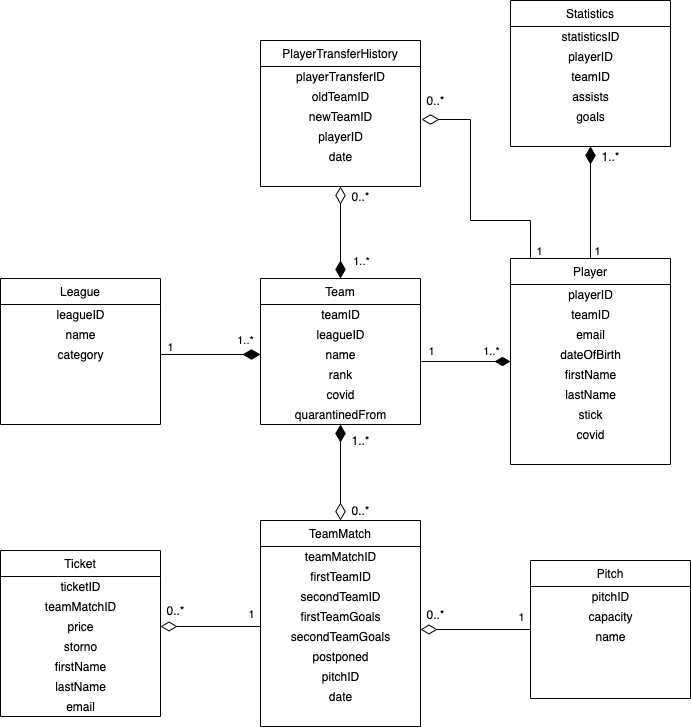

The diagram above was exported from draw.io. Its source (the exported page's mxGraphModel, read from the mxfile embedded in the PNG):
<mxGraphModel dx="946" dy="542" grid="1" gridSize="10" guides="1" tooltips="1" connect="1" arrows="1" fold="1" page="1" pageScale="1" pageWidth="827" pageHeight="1169" math="0" shadow="0">
  <root>
    <mxCell id="WIyWlLk6GJQsqaUBKTNV-0" />
    <mxCell id="WIyWlLk6GJQsqaUBKTNV-1" parent="WIyWlLk6GJQsqaUBKTNV-0" />
    <mxCell id="SXde1_B3SVta3ZP5FGLc-12" value="" style="edgeStyle=orthogonalEdgeStyle;orthogonalLoop=1;jettySize=auto;html=1;endArrow=diamondThin;endFill=1;startArrow=none;startFill=0;rounded=0;endSize=15;" parent="WIyWlLk6GJQsqaUBKTNV-1" source="SXde1_B3SVta3ZP5FGLc-15" target="SXde1_B3SVta3ZP5FGLc-21" edge="1">
      <mxGeometry relative="1" as="geometry" />
    </mxCell>
    <mxCell id="SXde1_B3SVta3ZP5FGLc-13" value="1" style="edgeLabel;html=1;align=center;verticalAlign=middle;resizable=0;points=[];" parent="SXde1_B3SVta3ZP5FGLc-12" vertex="1" connectable="0">
      <mxGeometry x="-0.85" y="2" relative="1" as="geometry">
        <mxPoint x="8" as="offset" />
      </mxGeometry>
    </mxCell>
    <mxCell id="SXde1_B3SVta3ZP5FGLc-15" value="Player" style="swimlane;fontStyle=0;align=center;verticalAlign=top;childLayout=stackLayout;horizontal=1;startSize=26;horizontalStack=0;resizeParent=1;resizeLast=0;collapsible=1;marginBottom=0;rounded=0;shadow=0;strokeWidth=1;" parent="WIyWlLk6GJQsqaUBKTNV-1" vertex="1">
      <mxGeometry x="610" y="308" width="160" height="206" as="geometry">
        <mxRectangle x="130" y="380" width="160" height="26" as="alternateBounds" />
      </mxGeometry>
    </mxCell>
    <mxCell id="SXde1_B3SVta3ZP5FGLc-89" value="playerID" style="text;html=1;align=center;verticalAlign=middle;resizable=0;points=[];autosize=1;" parent="SXde1_B3SVta3ZP5FGLc-15" vertex="1">
      <mxGeometry y="26" width="160" height="20" as="geometry" />
    </mxCell>
    <mxCell id="SXde1_B3SVta3ZP5FGLc-90" value="teamID" style="text;html=1;align=center;verticalAlign=middle;resizable=0;points=[];autosize=1;" parent="SXde1_B3SVta3ZP5FGLc-15" vertex="1">
      <mxGeometry y="46" width="160" height="20" as="geometry" />
    </mxCell>
    <mxCell id="SXde1_B3SVta3ZP5FGLc-95" value="email" style="text;html=1;align=center;verticalAlign=middle;resizable=0;points=[];autosize=1;" parent="SXde1_B3SVta3ZP5FGLc-15" vertex="1">
      <mxGeometry y="66" width="160" height="20" as="geometry" />
    </mxCell>
    <mxCell id="SXde1_B3SVta3ZP5FGLc-92" value="dateOfBirth" style="text;html=1;align=center;verticalAlign=middle;resizable=0;points=[];autosize=1;" parent="SXde1_B3SVta3ZP5FGLc-15" vertex="1">
      <mxGeometry y="86" width="160" height="20" as="geometry" />
    </mxCell>
    <mxCell id="SXde1_B3SVta3ZP5FGLc-91" value="firstName" style="text;html=1;align=center;verticalAlign=middle;resizable=0;points=[];autosize=1;" parent="SXde1_B3SVta3ZP5FGLc-15" vertex="1">
      <mxGeometry y="106" width="160" height="20" as="geometry" />
    </mxCell>
    <mxCell id="9PojVhqRH3TgMHouhc6c-30" value="lastName" style="text;html=1;align=center;verticalAlign=middle;resizable=0;points=[];autosize=1;" parent="SXde1_B3SVta3ZP5FGLc-15" vertex="1">
      <mxGeometry y="126" width="160" height="20" as="geometry" />
    </mxCell>
    <mxCell id="SXde1_B3SVta3ZP5FGLc-16" value="stick" style="text;html=1;align=center;verticalAlign=middle;resizable=0;points=[];autosize=1;" parent="SXde1_B3SVta3ZP5FGLc-15" vertex="1">
      <mxGeometry y="146" width="160" height="20" as="geometry" />
    </mxCell>
    <mxCell id="9PojVhqRH3TgMHouhc6c-31" value="covid" style="text;html=1;align=center;verticalAlign=middle;resizable=0;points=[];autosize=1;" parent="SXde1_B3SVta3ZP5FGLc-15" vertex="1">
      <mxGeometry y="166" width="160" height="20" as="geometry" />
    </mxCell>
    <mxCell id="SXde1_B3SVta3ZP5FGLc-21" value="Statistics" style="swimlane;fontStyle=0;align=center;verticalAlign=top;childLayout=stackLayout;horizontal=1;startSize=26;horizontalStack=0;resizeParent=1;resizeLast=0;collapsible=1;marginBottom=0;rounded=0;shadow=0;strokeWidth=1;" parent="WIyWlLk6GJQsqaUBKTNV-1" vertex="1">
      <mxGeometry x="610" y="50" width="160" height="146" as="geometry">
        <mxRectangle x="130" y="380" width="160" height="26" as="alternateBounds" />
      </mxGeometry>
    </mxCell>
    <mxCell id="SXde1_B3SVta3ZP5FGLc-22" value="statisticsID" style="text;html=1;align=center;verticalAlign=middle;resizable=0;points=[];autosize=1;" parent="SXde1_B3SVta3ZP5FGLc-21" vertex="1">
      <mxGeometry y="26" width="160" height="20" as="geometry" />
    </mxCell>
    <mxCell id="SXde1_B3SVta3ZP5FGLc-23" value="playerID" style="text;html=1;align=center;verticalAlign=middle;resizable=0;points=[];autosize=1;" parent="SXde1_B3SVta3ZP5FGLc-21" vertex="1">
      <mxGeometry y="46" width="160" height="20" as="geometry" />
    </mxCell>
    <mxCell id="9PojVhqRH3TgMHouhc6c-0" value="teamID" style="text;html=1;align=center;verticalAlign=middle;resizable=0;points=[];autosize=1;" parent="SXde1_B3SVta3ZP5FGLc-21" vertex="1">
      <mxGeometry y="66" width="160" height="20" as="geometry" />
    </mxCell>
    <mxCell id="SXde1_B3SVta3ZP5FGLc-24" value="assists" style="text;html=1;align=center;verticalAlign=middle;resizable=0;points=[];autosize=1;" parent="SXde1_B3SVta3ZP5FGLc-21" vertex="1">
      <mxGeometry y="86" width="160" height="20" as="geometry" />
    </mxCell>
    <mxCell id="SXde1_B3SVta3ZP5FGLc-25" value="goals" style="text;html=1;align=center;verticalAlign=middle;resizable=0;points=[];autosize=1;" parent="SXde1_B3SVta3ZP5FGLc-21" vertex="1">
      <mxGeometry y="106" width="160" height="20" as="geometry" />
    </mxCell>
    <mxCell id="9PojVhqRH3TgMHouhc6c-24" style="edgeStyle=orthogonalEdgeStyle;rounded=0;orthogonalLoop=1;jettySize=auto;html=1;entryX=0.5;entryY=1;entryDx=0;entryDy=0;startArrow=diamondThin;startFill=1;endArrow=diamondThin;endFill=0;startSize=15;endSize=15;" parent="WIyWlLk6GJQsqaUBKTNV-1" source="SXde1_B3SVta3ZP5FGLc-29" target="9PojVhqRH3TgMHouhc6c-7" edge="1">
      <mxGeometry relative="1" as="geometry" />
    </mxCell>
    <mxCell id="SXde1_B3SVta3ZP5FGLc-29" value="Team" style="swimlane;fontStyle=0;align=center;verticalAlign=top;childLayout=stackLayout;horizontal=1;startSize=26;horizontalStack=0;resizeParent=1;resizeLast=0;collapsible=1;marginBottom=0;rounded=0;shadow=0;strokeWidth=1;" parent="WIyWlLk6GJQsqaUBKTNV-1" vertex="1">
      <mxGeometry x="360" y="328" width="160" height="146" as="geometry">
        <mxRectangle x="230" y="140" width="160" height="26" as="alternateBounds" />
      </mxGeometry>
    </mxCell>
    <mxCell id="SXde1_B3SVta3ZP5FGLc-30" value="teamID" style="text;html=1;align=center;verticalAlign=middle;resizable=0;points=[];autosize=1;" parent="SXde1_B3SVta3ZP5FGLc-29" vertex="1">
      <mxGeometry y="26" width="160" height="20" as="geometry" />
    </mxCell>
    <mxCell id="SXde1_B3SVta3ZP5FGLc-31" value="leagueID" style="text;html=1;align=center;verticalAlign=middle;resizable=0;points=[];autosize=1;" parent="SXde1_B3SVta3ZP5FGLc-29" vertex="1">
      <mxGeometry y="46" width="160" height="20" as="geometry" />
    </mxCell>
    <mxCell id="SXde1_B3SVta3ZP5FGLc-32" value="name" style="text;html=1;align=center;verticalAlign=middle;resizable=0;points=[];autosize=1;" parent="SXde1_B3SVta3ZP5FGLc-29" vertex="1">
      <mxGeometry y="66" width="160" height="20" as="geometry" />
    </mxCell>
    <mxCell id="SXde1_B3SVta3ZP5FGLc-33" value="rank" style="text;html=1;align=center;verticalAlign=middle;resizable=0;points=[];autosize=1;" parent="SXde1_B3SVta3ZP5FGLc-29" vertex="1">
      <mxGeometry y="86" width="160" height="20" as="geometry" />
    </mxCell>
    <mxCell id="SXde1_B3SVta3ZP5FGLc-34" value="covid" style="text;html=1;align=center;verticalAlign=middle;resizable=0;points=[];autosize=1;" parent="SXde1_B3SVta3ZP5FGLc-29" vertex="1">
      <mxGeometry y="106" width="160" height="20" as="geometry" />
    </mxCell>
    <mxCell id="SXde1_B3SVta3ZP5FGLc-35" value="quarantinedFrom" style="text;html=1;align=center;verticalAlign=middle;resizable=0;points=[];autosize=1;" parent="SXde1_B3SVta3ZP5FGLc-29" vertex="1">
      <mxGeometry y="126" width="160" height="20" as="geometry" />
    </mxCell>
    <mxCell id="SXde1_B3SVta3ZP5FGLc-36" value="" style="edgeStyle=orthogonalEdgeStyle;orthogonalLoop=1;jettySize=auto;html=1;endArrow=none;endFill=0;startSize=14;endSize=14;startArrow=diamondThin;startFill=0;rounded=0;" parent="WIyWlLk6GJQsqaUBKTNV-1" target="SXde1_B3SVta3ZP5FGLc-44" edge="1">
      <mxGeometry relative="1" as="geometry">
        <mxPoint x="520" y="679" as="sourcePoint" />
      </mxGeometry>
    </mxCell>
    <mxCell id="SXde1_B3SVta3ZP5FGLc-37" value="1" style="edgeLabel;html=1;align=center;verticalAlign=middle;resizable=0;points=[];" parent="SXde1_B3SVta3ZP5FGLc-36" vertex="1" connectable="0">
      <mxGeometry x="0.9243" y="-1" relative="1" as="geometry">
        <mxPoint x="-5.8100000000000005" y="-14" as="offset" />
      </mxGeometry>
    </mxCell>
    <mxCell id="SXde1_B3SVta3ZP5FGLc-44" value="Pitch" style="swimlane;fontStyle=0;align=center;verticalAlign=top;childLayout=stackLayout;horizontal=1;startSize=26;horizontalStack=0;resizeParent=1;resizeLast=0;collapsible=1;marginBottom=0;rounded=0;shadow=0;strokeWidth=1;" parent="WIyWlLk6GJQsqaUBKTNV-1" vertex="1">
      <mxGeometry x="630" y="610" width="160" height="138" as="geometry">
        <mxRectangle x="230" y="140" width="160" height="26" as="alternateBounds" />
      </mxGeometry>
    </mxCell>
    <mxCell id="SXde1_B3SVta3ZP5FGLc-45" value="pitchID" style="text;html=1;align=center;verticalAlign=middle;resizable=0;points=[];autosize=1;" parent="SXde1_B3SVta3ZP5FGLc-44" vertex="1">
      <mxGeometry y="26" width="160" height="20" as="geometry" />
    </mxCell>
    <mxCell id="SXde1_B3SVta3ZP5FGLc-47" value="capacity" style="text;html=1;align=center;verticalAlign=middle;resizable=0;points=[];autosize=1;" parent="SXde1_B3SVta3ZP5FGLc-44" vertex="1">
      <mxGeometry y="46" width="160" height="20" as="geometry" />
    </mxCell>
    <mxCell id="SXde1_B3SVta3ZP5FGLc-48" value="name" style="text;html=1;align=center;verticalAlign=middle;resizable=0;points=[];autosize=1;" parent="SXde1_B3SVta3ZP5FGLc-44" vertex="1">
      <mxGeometry y="66" width="160" height="20" as="geometry" />
    </mxCell>
    <mxCell id="SXde1_B3SVta3ZP5FGLc-69" value="1..*" style="text;html=1;align=center;verticalAlign=middle;resizable=0;points=[];autosize=1;" parent="WIyWlLk6GJQsqaUBKTNV-1" vertex="1">
      <mxGeometry x="445" y="480" width="30" height="20" as="geometry" />
    </mxCell>
    <mxCell id="SXde1_B3SVta3ZP5FGLc-70" value="0..*" style="text;html=1;align=center;verticalAlign=middle;resizable=0;points=[];autosize=1;" parent="WIyWlLk6GJQsqaUBKTNV-1" vertex="1">
      <mxGeometry x="520" y="654" width="30" height="20" as="geometry" />
    </mxCell>
    <mxCell id="SXde1_B3SVta3ZP5FGLc-75" value="League" style="swimlane;fontStyle=0;align=center;verticalAlign=top;childLayout=stackLayout;horizontal=1;startSize=26;horizontalStack=0;resizeParent=1;resizeLast=0;collapsible=1;marginBottom=0;rounded=0;shadow=0;strokeWidth=1;" parent="WIyWlLk6GJQsqaUBKTNV-1" vertex="1">
      <mxGeometry x="100" y="328" width="160" height="146" as="geometry">
        <mxRectangle x="230" y="140" width="160" height="26" as="alternateBounds" />
      </mxGeometry>
    </mxCell>
    <mxCell id="SXde1_B3SVta3ZP5FGLc-76" value="leagueID" style="text;html=1;align=center;verticalAlign=middle;resizable=0;points=[];autosize=1;" parent="SXde1_B3SVta3ZP5FGLc-75" vertex="1">
      <mxGeometry y="26" width="160" height="20" as="geometry" />
    </mxCell>
    <mxCell id="SXde1_B3SVta3ZP5FGLc-77" value="name" style="text;html=1;align=center;verticalAlign=middle;resizable=0;points=[];autosize=1;" parent="SXde1_B3SVta3ZP5FGLc-75" vertex="1">
      <mxGeometry y="46" width="160" height="20" as="geometry" />
    </mxCell>
    <mxCell id="SXde1_B3SVta3ZP5FGLc-78" value="category" style="text;html=1;align=center;verticalAlign=middle;resizable=0;points=[];autosize=1;" parent="SXde1_B3SVta3ZP5FGLc-75" vertex="1">
      <mxGeometry y="66" width="160" height="20" as="geometry" />
    </mxCell>
    <mxCell id="SXde1_B3SVta3ZP5FGLc-79" style="edgeStyle=orthogonalEdgeStyle;rounded=0;orthogonalLoop=1;jettySize=auto;html=1;entryX=0;entryY=0.5;entryDx=0;entryDy=0;entryPerimeter=0;endArrow=diamondThin;endFill=1;endSize=15;" parent="WIyWlLk6GJQsqaUBKTNV-1" source="SXde1_B3SVta3ZP5FGLc-78" target="SXde1_B3SVta3ZP5FGLc-32" edge="1">
      <mxGeometry relative="1" as="geometry">
        <mxPoint x="320" y="404" as="targetPoint" />
      </mxGeometry>
    </mxCell>
    <mxCell id="SXde1_B3SVta3ZP5FGLc-81" value="1" style="edgeLabel;html=1;align=center;verticalAlign=middle;resizable=0;points=[];" parent="WIyWlLk6GJQsqaUBKTNV-1" vertex="1" connectable="0">
      <mxGeometry x="460" y="340" as="geometry">
        <mxPoint x="-191" y="56" as="offset" />
      </mxGeometry>
    </mxCell>
    <mxCell id="SXde1_B3SVta3ZP5FGLc-86" value="" style="edgeStyle=orthogonalEdgeStyle;orthogonalLoop=1;jettySize=auto;html=1;endArrow=none;endFill=0;startArrow=diamondThin;startFill=1;startSize=13;rounded=0;exitX=0;exitY=0.5;exitDx=0;exitDy=0;" parent="WIyWlLk6GJQsqaUBKTNV-1" source="SXde1_B3SVta3ZP5FGLc-15" edge="1">
      <mxGeometry relative="1" as="geometry">
        <mxPoint x="550" y="332" as="sourcePoint" />
        <mxPoint x="521" y="411" as="targetPoint" />
        <Array as="points">
          <mxPoint x="521" y="411" />
        </Array>
      </mxGeometry>
    </mxCell>
    <mxCell id="SXde1_B3SVta3ZP5FGLc-87" value="1" style="edgeLabel;html=1;align=center;verticalAlign=middle;resizable=0;points=[];" parent="SXde1_B3SVta3ZP5FGLc-86" vertex="1" connectable="0">
      <mxGeometry x="0.8241" y="-1" relative="1" as="geometry">
        <mxPoint x="1" y="-10" as="offset" />
      </mxGeometry>
    </mxCell>
    <mxCell id="SXde1_B3SVta3ZP5FGLc-88" value="1..*" style="edgeLabel;html=1;align=center;verticalAlign=middle;resizable=0;points=[];" parent="SXde1_B3SVta3ZP5FGLc-86" vertex="1" connectable="0">
      <mxGeometry x="-0.7793" y="-1" relative="1" as="geometry">
        <mxPoint x="-10" y="-10" as="offset" />
      </mxGeometry>
    </mxCell>
    <mxCell id="UrQLlkuyRbdmtYVANV-H-162" value="TeamMatch" style="swimlane;fontStyle=0;align=center;verticalAlign=top;childLayout=stackLayout;horizontal=1;startSize=26;horizontalStack=0;resizeParent=1;resizeLast=0;collapsible=1;marginBottom=0;rounded=0;shadow=0;strokeWidth=1;" parent="WIyWlLk6GJQsqaUBKTNV-1" vertex="1">
      <mxGeometry x="360" y="570" width="160" height="206" as="geometry">
        <mxRectangle x="230" y="140" width="160" height="26" as="alternateBounds" />
      </mxGeometry>
    </mxCell>
    <mxCell id="UrQLlkuyRbdmtYVANV-H-163" value="teamMatchID" style="text;html=1;align=center;verticalAlign=middle;resizable=0;points=[];autosize=1;" parent="UrQLlkuyRbdmtYVANV-H-162" vertex="1">
      <mxGeometry y="26" width="160" height="20" as="geometry" />
    </mxCell>
    <mxCell id="UrQLlkuyRbdmtYVANV-H-165" value="firstTeamID" style="text;html=1;align=center;verticalAlign=middle;resizable=0;points=[];autosize=1;" parent="UrQLlkuyRbdmtYVANV-H-162" vertex="1">
      <mxGeometry y="46" width="160" height="20" as="geometry" />
    </mxCell>
    <mxCell id="UrQLlkuyRbdmtYVANV-H-166" value="secondTeamID" style="text;html=1;align=center;verticalAlign=middle;resizable=0;points=[];autosize=1;" parent="UrQLlkuyRbdmtYVANV-H-162" vertex="1">
      <mxGeometry y="66" width="160" height="20" as="geometry" />
    </mxCell>
    <mxCell id="UrQLlkuyRbdmtYVANV-H-169" value="firstTeamGoals" style="text;html=1;align=center;verticalAlign=middle;resizable=0;points=[];autosize=1;" parent="UrQLlkuyRbdmtYVANV-H-162" vertex="1">
      <mxGeometry y="86" width="160" height="20" as="geometry" />
    </mxCell>
    <mxCell id="UrQLlkuyRbdmtYVANV-H-170" value="secondTeamGoals" style="text;html=1;align=center;verticalAlign=middle;resizable=0;points=[];autosize=1;" parent="UrQLlkuyRbdmtYVANV-H-162" vertex="1">
      <mxGeometry y="106" width="160" height="20" as="geometry" />
    </mxCell>
    <mxCell id="SXde1_B3SVta3ZP5FGLc-41" value="postponed" style="text;html=1;align=center;verticalAlign=middle;resizable=0;points=[];autosize=1;" parent="UrQLlkuyRbdmtYVANV-H-162" vertex="1">
      <mxGeometry y="126" width="160" height="20" as="geometry" />
    </mxCell>
    <mxCell id="twi0SOuzmLWfk5mWBuaE-0" value="pitchID" style="text;html=1;align=center;verticalAlign=middle;resizable=0;points=[];autosize=1;" parent="UrQLlkuyRbdmtYVANV-H-162" vertex="1">
      <mxGeometry y="146" width="160" height="20" as="geometry" />
    </mxCell>
    <mxCell id="SXde1_B3SVta3ZP5FGLc-42" value="date" style="text;html=1;align=center;verticalAlign=middle;resizable=0;points=[];autosize=1;" parent="UrQLlkuyRbdmtYVANV-H-162" vertex="1">
      <mxGeometry y="166" width="160" height="20" as="geometry" />
    </mxCell>
    <mxCell id="UrQLlkuyRbdmtYVANV-H-174" value="" style="endArrow=diamondThin;html=1;exitX=0.5;exitY=0;exitDx=0;exitDy=0;endFill=1;startSize=15;startArrow=diamondThin;startFill=0;endSize=15;" parent="WIyWlLk6GJQsqaUBKTNV-1" source="UrQLlkuyRbdmtYVANV-H-162" edge="1">
      <mxGeometry width="50" height="50" relative="1" as="geometry">
        <mxPoint x="395" y="524" as="sourcePoint" />
        <mxPoint x="440" y="474" as="targetPoint" />
      </mxGeometry>
    </mxCell>
    <mxCell id="UrQLlkuyRbdmtYVANV-H-176" value="0..*" style="text;html=1;align=center;verticalAlign=middle;resizable=0;points=[];autosize=1;" parent="WIyWlLk6GJQsqaUBKTNV-1" vertex="1">
      <mxGeometry x="445" y="550" width="30" height="20" as="geometry" />
    </mxCell>
    <mxCell id="9PojVhqRH3TgMHouhc6c-7" value="PlayerTransferHistory" style="swimlane;fontStyle=0;align=center;verticalAlign=top;childLayout=stackLayout;horizontal=1;startSize=26;horizontalStack=0;resizeParent=1;resizeLast=0;collapsible=1;marginBottom=0;rounded=0;shadow=0;strokeWidth=1;" parent="WIyWlLk6GJQsqaUBKTNV-1" vertex="1">
      <mxGeometry x="360" y="90" width="160" height="146" as="geometry">
        <mxRectangle x="130" y="380" width="160" height="26" as="alternateBounds" />
      </mxGeometry>
    </mxCell>
    <mxCell id="9PojVhqRH3TgMHouhc6c-8" value="playerTransferID" style="text;html=1;align=center;verticalAlign=middle;resizable=0;points=[];autosize=1;" parent="9PojVhqRH3TgMHouhc6c-7" vertex="1">
      <mxGeometry y="26" width="160" height="20" as="geometry" />
    </mxCell>
    <mxCell id="9PojVhqRH3TgMHouhc6c-9" value="oldTeamID" style="text;html=1;align=center;verticalAlign=middle;resizable=0;points=[];autosize=1;" parent="9PojVhqRH3TgMHouhc6c-7" vertex="1">
      <mxGeometry y="46" width="160" height="20" as="geometry" />
    </mxCell>
    <mxCell id="9PojVhqRH3TgMHouhc6c-10" value="newTeamID" style="text;html=1;align=center;verticalAlign=middle;resizable=0;points=[];autosize=1;" parent="9PojVhqRH3TgMHouhc6c-7" vertex="1">
      <mxGeometry y="66" width="160" height="20" as="geometry" />
    </mxCell>
    <mxCell id="9PojVhqRH3TgMHouhc6c-11" value="playerID" style="text;html=1;align=center;verticalAlign=middle;resizable=0;points=[];autosize=1;" parent="9PojVhqRH3TgMHouhc6c-7" vertex="1">
      <mxGeometry y="86" width="160" height="20" as="geometry" />
    </mxCell>
    <mxCell id="9PojVhqRH3TgMHouhc6c-12" value="date" style="text;html=1;align=center;verticalAlign=middle;resizable=0;points=[];autosize=1;" parent="9PojVhqRH3TgMHouhc6c-7" vertex="1">
      <mxGeometry y="106" width="160" height="20" as="geometry" />
    </mxCell>
    <mxCell id="9PojVhqRH3TgMHouhc6c-16" value="" style="edgeStyle=orthogonalEdgeStyle;orthogonalLoop=1;jettySize=auto;html=1;endArrow=diamondThin;endFill=0;startArrow=none;startFill=0;rounded=0;endSize=15;" parent="WIyWlLk6GJQsqaUBKTNV-1" edge="1">
      <mxGeometry relative="1" as="geometry">
        <mxPoint x="630" y="308" as="sourcePoint" />
        <mxPoint x="521" y="169" as="targetPoint" />
        <Array as="points">
          <mxPoint x="630" y="270" />
          <mxPoint x="570" y="270" />
          <mxPoint x="570" y="169" />
        </Array>
      </mxGeometry>
    </mxCell>
    <mxCell id="9PojVhqRH3TgMHouhc6c-29" value="1..*" style="text;html=1;align=center;verticalAlign=middle;resizable=0;points=[];autosize=1;" parent="WIyWlLk6GJQsqaUBKTNV-1" vertex="1">
      <mxGeometry x="695" y="196" width="30" height="20" as="geometry" />
    </mxCell>
    <mxCell id="9PojVhqRH3TgMHouhc6c-32" value="1" style="edgeLabel;html=1;align=center;verticalAlign=middle;resizable=0;points=[];" parent="WIyWlLk6GJQsqaUBKTNV-1" vertex="1" connectable="0">
      <mxGeometry x="539.6203083166008" y="410.03153022005426" as="geometry">
        <mxPoint x="99" y="-110" as="offset" />
      </mxGeometry>
    </mxCell>
    <mxCell id="9PojVhqRH3TgMHouhc6c-33" value="0..*" style="text;html=1;align=center;verticalAlign=middle;resizable=0;points=[];autosize=1;" parent="WIyWlLk6GJQsqaUBKTNV-1" vertex="1">
      <mxGeometry x="520" y="140" width="30" height="20" as="geometry" />
    </mxCell>
    <mxCell id="9PojVhqRH3TgMHouhc6c-35" value="1..*" style="edgeLabel;html=1;align=center;verticalAlign=middle;resizable=0;points=[];" parent="WIyWlLk6GJQsqaUBKTNV-1" vertex="1" connectable="0">
      <mxGeometry x="600.3444408642029" y="410.003740939718" as="geometry">
        <mxPoint x="-256" y="-21" as="offset" />
      </mxGeometry>
    </mxCell>
    <mxCell id="9PojVhqRH3TgMHouhc6c-36" value="0..*" style="text;html=1;align=center;verticalAlign=middle;resizable=0;points=[];autosize=1;" parent="WIyWlLk6GJQsqaUBKTNV-1" vertex="1">
      <mxGeometry x="445" y="236" width="30" height="20" as="geometry" />
    </mxCell>
    <mxCell id="9PojVhqRH3TgMHouhc6c-37" value="1..*" style="edgeLabel;html=1;align=center;verticalAlign=middle;resizable=0;points=[];" parent="WIyWlLk6GJQsqaUBKTNV-1" vertex="1" connectable="0">
      <mxGeometry x="460.0044408642028" y="310.003740939718" as="geometry" />
    </mxCell>
    <mxCell id="g5As4ScKDNQ8gjeArBfJ-0" value="Ticket" style="swimlane;fontStyle=0;align=center;verticalAlign=top;childLayout=stackLayout;horizontal=1;startSize=26;horizontalStack=0;resizeParent=1;resizeLast=0;collapsible=1;marginBottom=0;rounded=0;shadow=0;strokeWidth=1;" parent="WIyWlLk6GJQsqaUBKTNV-1" vertex="1">
      <mxGeometry x="100" y="600" width="160" height="166" as="geometry">
        <mxRectangle x="230" y="140" width="160" height="26" as="alternateBounds" />
      </mxGeometry>
    </mxCell>
    <mxCell id="g5As4ScKDNQ8gjeArBfJ-1" value="ticketID" style="text;html=1;align=center;verticalAlign=middle;resizable=0;points=[];autosize=1;" parent="g5As4ScKDNQ8gjeArBfJ-0" vertex="1">
      <mxGeometry y="26" width="160" height="20" as="geometry" />
    </mxCell>
    <mxCell id="g5As4ScKDNQ8gjeArBfJ-3" value="teamMatchID" style="text;html=1;align=center;verticalAlign=middle;resizable=0;points=[];autosize=1;" parent="g5As4ScKDNQ8gjeArBfJ-0" vertex="1">
      <mxGeometry y="46" width="160" height="20" as="geometry" />
    </mxCell>
    <mxCell id="g5As4ScKDNQ8gjeArBfJ-4" value="price" style="text;html=1;align=center;verticalAlign=middle;resizable=0;points=[];autosize=1;" parent="g5As4ScKDNQ8gjeArBfJ-0" vertex="1">
      <mxGeometry y="66" width="160" height="20" as="geometry" />
    </mxCell>
    <mxCell id="7B1UlKxMV-gKCvVm7mgC-0" value="storno" style="text;html=1;align=center;verticalAlign=middle;resizable=0;points=[];autosize=1;" parent="g5As4ScKDNQ8gjeArBfJ-0" vertex="1">
      <mxGeometry y="86" width="160" height="20" as="geometry" />
    </mxCell>
    <mxCell id="P_igbBs8N4B2Uzs_gxXb-0" value="firstName" style="text;html=1;align=center;verticalAlign=middle;resizable=0;points=[];autosize=1;" parent="g5As4ScKDNQ8gjeArBfJ-0" vertex="1">
      <mxGeometry y="106" width="160" height="20" as="geometry" />
    </mxCell>
    <mxCell id="P_igbBs8N4B2Uzs_gxXb-1" value="lastName" style="text;html=1;align=center;verticalAlign=middle;resizable=0;points=[];autosize=1;" parent="g5As4ScKDNQ8gjeArBfJ-0" vertex="1">
      <mxGeometry y="126" width="160" height="20" as="geometry" />
    </mxCell>
    <mxCell id="P_igbBs8N4B2Uzs_gxXb-2" value="email" style="text;html=1;align=center;verticalAlign=middle;resizable=0;points=[];autosize=1;" parent="g5As4ScKDNQ8gjeArBfJ-0" vertex="1">
      <mxGeometry y="146" width="160" height="20" as="geometry" />
    </mxCell>
    <mxCell id="g5As4ScKDNQ8gjeArBfJ-5" value="" style="edgeStyle=orthogonalEdgeStyle;orthogonalLoop=1;jettySize=auto;html=1;endArrow=none;endFill=0;startSize=14;endSize=14;startArrow=diamondThin;startFill=0;rounded=0;" parent="WIyWlLk6GJQsqaUBKTNV-1" edge="1">
      <mxGeometry relative="1" as="geometry">
        <mxPoint x="260" y="676" as="sourcePoint" />
        <mxPoint x="360" y="676" as="targetPoint" />
      </mxGeometry>
    </mxCell>
    <mxCell id="g5As4ScKDNQ8gjeArBfJ-6" value="1" style="edgeLabel;html=1;align=center;verticalAlign=middle;resizable=0;points=[];" parent="g5As4ScKDNQ8gjeArBfJ-5" vertex="1" connectable="0">
      <mxGeometry x="0.9243" y="-1" relative="1" as="geometry">
        <mxPoint x="-5.8100000000000005" y="-14" as="offset" />
      </mxGeometry>
    </mxCell>
    <mxCell id="g5As4ScKDNQ8gjeArBfJ-7" value="0..*" style="text;html=1;align=center;verticalAlign=middle;resizable=0;points=[];autosize=1;" parent="WIyWlLk6GJQsqaUBKTNV-1" vertex="1">
      <mxGeometry x="260" y="650" width="30" height="20" as="geometry" />
    </mxCell>
  </root>
</mxGraphModel>